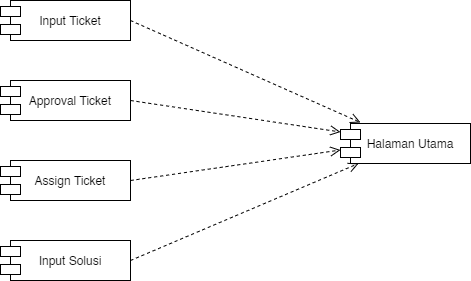

The diagram above was exported from draw.io. Its source (the exported page's mxGraphModel, read from the mxfile embedded in the PNG):
<mxGraphModel dx="852" dy="494" grid="1" gridSize="10" guides="1" tooltips="1" connect="1" arrows="1" fold="1" page="1" pageScale="1" pageWidth="850" pageHeight="1100" math="0" shadow="0">
  <root>
    <mxCell id="0" />
    <mxCell id="1" parent="0" />
    <mxCell id="2Th3w37_NU_eLAk7Vg6g-1" value="Input Ticket" style="rounded=0;whiteSpace=wrap;html=1;labelPosition=center;verticalLabelPosition=middle;align=center;verticalAlign=middle;" vertex="1" parent="1">
      <mxGeometry x="270" y="200" width="120" height="40" as="geometry" />
    </mxCell>
    <mxCell id="2Th3w37_NU_eLAk7Vg6g-2" value="" style="rounded=0;whiteSpace=wrap;html=1;" vertex="1" parent="1">
      <mxGeometry x="260" y="206" width="20" height="10" as="geometry" />
    </mxCell>
    <mxCell id="2Th3w37_NU_eLAk7Vg6g-3" value="" style="rounded=0;whiteSpace=wrap;html=1;" vertex="1" parent="1">
      <mxGeometry x="260" y="224" width="20" height="10" as="geometry" />
    </mxCell>
    <mxCell id="2Th3w37_NU_eLAk7Vg6g-4" value="Approval Ticket" style="rounded=0;whiteSpace=wrap;html=1;labelPosition=center;verticalLabelPosition=middle;align=center;verticalAlign=middle;" vertex="1" parent="1">
      <mxGeometry x="270" y="280" width="120" height="40" as="geometry" />
    </mxCell>
    <mxCell id="2Th3w37_NU_eLAk7Vg6g-5" value="" style="rounded=0;whiteSpace=wrap;html=1;" vertex="1" parent="1">
      <mxGeometry x="260" y="286" width="20" height="10" as="geometry" />
    </mxCell>
    <mxCell id="2Th3w37_NU_eLAk7Vg6g-6" value="" style="rounded=0;whiteSpace=wrap;html=1;" vertex="1" parent="1">
      <mxGeometry x="260" y="304" width="20" height="10" as="geometry" />
    </mxCell>
    <mxCell id="2Th3w37_NU_eLAk7Vg6g-7" value="Assign Ticket" style="rounded=0;whiteSpace=wrap;html=1;labelPosition=center;verticalLabelPosition=middle;align=center;verticalAlign=middle;" vertex="1" parent="1">
      <mxGeometry x="270" y="360" width="120" height="40" as="geometry" />
    </mxCell>
    <mxCell id="2Th3w37_NU_eLAk7Vg6g-8" value="" style="rounded=0;whiteSpace=wrap;html=1;" vertex="1" parent="1">
      <mxGeometry x="260" y="366" width="20" height="10" as="geometry" />
    </mxCell>
    <mxCell id="2Th3w37_NU_eLAk7Vg6g-9" value="" style="rounded=0;whiteSpace=wrap;html=1;" vertex="1" parent="1">
      <mxGeometry x="260" y="384" width="20" height="10" as="geometry" />
    </mxCell>
    <mxCell id="2Th3w37_NU_eLAk7Vg6g-10" value="Input Solusi" style="rounded=0;whiteSpace=wrap;html=1;labelPosition=center;verticalLabelPosition=middle;align=center;verticalAlign=middle;" vertex="1" parent="1">
      <mxGeometry x="270" y="440" width="120" height="40" as="geometry" />
    </mxCell>
    <mxCell id="2Th3w37_NU_eLAk7Vg6g-11" value="" style="rounded=0;whiteSpace=wrap;html=1;" vertex="1" parent="1">
      <mxGeometry x="260" y="446" width="20" height="10" as="geometry" />
    </mxCell>
    <mxCell id="2Th3w37_NU_eLAk7Vg6g-12" value="" style="rounded=0;whiteSpace=wrap;html=1;" vertex="1" parent="1">
      <mxGeometry x="260" y="464" width="20" height="10" as="geometry" />
    </mxCell>
    <mxCell id="2Th3w37_NU_eLAk7Vg6g-13" value="Halaman Utama" style="rounded=0;whiteSpace=wrap;html=1;labelPosition=center;verticalLabelPosition=middle;align=center;verticalAlign=middle;" vertex="1" parent="1">
      <mxGeometry x="610" y="323" width="120" height="40" as="geometry" />
    </mxCell>
    <mxCell id="2Th3w37_NU_eLAk7Vg6g-14" value="" style="rounded=0;whiteSpace=wrap;html=1;" vertex="1" parent="1">
      <mxGeometry x="600" y="329" width="20" height="10" as="geometry" />
    </mxCell>
    <mxCell id="2Th3w37_NU_eLAk7Vg6g-15" value="" style="rounded=0;whiteSpace=wrap;html=1;" vertex="1" parent="1">
      <mxGeometry x="600" y="347" width="20" height="10" as="geometry" />
    </mxCell>
    <mxCell id="2Th3w37_NU_eLAk7Vg6g-16" value="" style="html=1;verticalAlign=bottom;endArrow=open;dashed=1;endSize=8;exitX=1;exitY=0.5;exitDx=0;exitDy=0;" edge="1" parent="1" source="2Th3w37_NU_eLAk7Vg6g-1">
      <mxGeometry relative="1" as="geometry">
        <mxPoint x="410" y="234" as="sourcePoint" />
        <mxPoint x="620" y="322" as="targetPoint" />
      </mxGeometry>
    </mxCell>
    <mxCell id="2Th3w37_NU_eLAk7Vg6g-18" value="" style="html=1;verticalAlign=bottom;endArrow=open;dashed=1;endSize=8;exitX=1;exitY=0.5;exitDx=0;exitDy=0;entryX=0;entryY=0.25;entryDx=0;entryDy=0;" edge="1" parent="1" source="2Th3w37_NU_eLAk7Vg6g-4" target="2Th3w37_NU_eLAk7Vg6g-14">
      <mxGeometry relative="1" as="geometry">
        <mxPoint x="400" y="230" as="sourcePoint" />
        <mxPoint x="638" y="329" as="targetPoint" />
      </mxGeometry>
    </mxCell>
    <mxCell id="2Th3w37_NU_eLAk7Vg6g-19" value="" style="html=1;verticalAlign=bottom;endArrow=open;dashed=1;endSize=8;exitX=1;exitY=0.5;exitDx=0;exitDy=0;entryX=0;entryY=0.25;entryDx=0;entryDy=0;" edge="1" parent="1" source="2Th3w37_NU_eLAk7Vg6g-7" target="2Th3w37_NU_eLAk7Vg6g-15">
      <mxGeometry relative="1" as="geometry">
        <mxPoint x="400" y="310" as="sourcePoint" />
        <mxPoint x="610" y="338.5" as="targetPoint" />
      </mxGeometry>
    </mxCell>
    <mxCell id="2Th3w37_NU_eLAk7Vg6g-21" value="" style="html=1;verticalAlign=bottom;endArrow=open;dashed=1;endSize=8;exitX=1;exitY=0.5;exitDx=0;exitDy=0;entryX=0.067;entryY=1;entryDx=0;entryDy=0;entryPerimeter=0;" edge="1" parent="1" source="2Th3w37_NU_eLAk7Vg6g-10" target="2Th3w37_NU_eLAk7Vg6g-13">
      <mxGeometry relative="1" as="geometry">
        <mxPoint x="400" y="390" as="sourcePoint" />
        <mxPoint x="610" y="359.5" as="targetPoint" />
      </mxGeometry>
    </mxCell>
  </root>
</mxGraphModel>